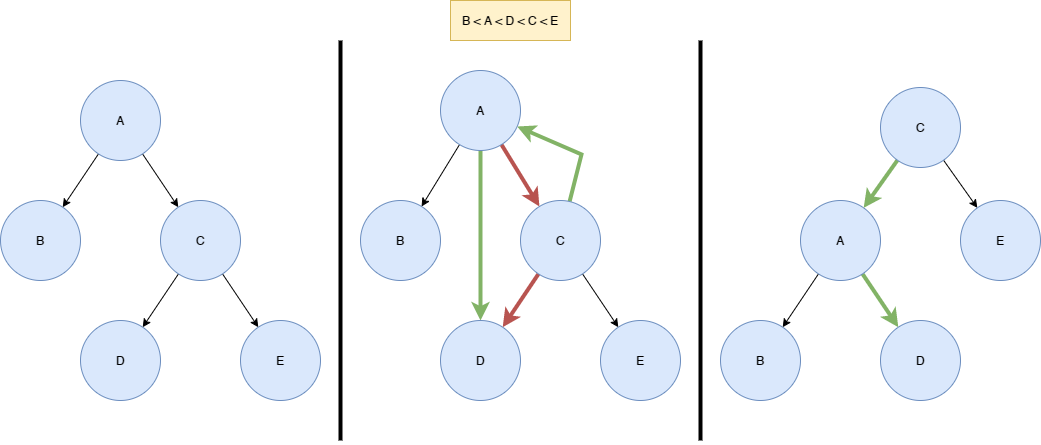

The diagram above was exported from draw.io. Its source (the exported page's mxGraphModel, read from the mxfile embedded in the PNG):
<mxGraphModel dx="1978" dy="1547" grid="1" gridSize="10" guides="1" tooltips="1" connect="1" arrows="1" fold="1" page="1" pageScale="1" pageWidth="1169" pageHeight="827" math="0" shadow="0">
  <root>
    <mxCell id="0" />
    <mxCell id="1" parent="0" />
    <mxCell id="2" style="rounded=0;orthogonalLoop=1;jettySize=auto;html=1;endArrow=classic;endFill=1;" edge="1" source="4" target="8" parent="1">
      <mxGeometry relative="1" as="geometry" />
    </mxCell>
    <mxCell id="3" style="edgeStyle=none;rounded=0;orthogonalLoop=1;jettySize=auto;html=1;endArrow=classic;endFill=1;" edge="1" source="4" target="7" parent="1">
      <mxGeometry relative="1" as="geometry" />
    </mxCell>
    <mxCell id="4" value="A" style="ellipse;whiteSpace=wrap;html=1;aspect=fixed;fillColor=#dae8fc;strokeColor=#6c8ebf;" vertex="1" parent="1">
      <mxGeometry x="140" y="280" width="80" height="80" as="geometry" />
    </mxCell>
    <mxCell id="5" style="edgeStyle=none;rounded=0;orthogonalLoop=1;jettySize=auto;html=1;endArrow=classic;endFill=1;" edge="1" source="7" target="9" parent="1">
      <mxGeometry relative="1" as="geometry" />
    </mxCell>
    <mxCell id="6" style="edgeStyle=none;rounded=0;orthogonalLoop=1;jettySize=auto;html=1;endArrow=classic;endFill=1;" edge="1" source="7" target="10" parent="1">
      <mxGeometry relative="1" as="geometry" />
    </mxCell>
    <mxCell id="7" value="C" style="ellipse;whiteSpace=wrap;html=1;aspect=fixed;fillColor=#dae8fc;strokeColor=#6c8ebf;" vertex="1" parent="1">
      <mxGeometry x="220" y="400" width="80" height="80" as="geometry" />
    </mxCell>
    <mxCell id="8" value="B" style="ellipse;whiteSpace=wrap;html=1;aspect=fixed;fillColor=#dae8fc;strokeColor=#6c8ebf;" vertex="1" parent="1">
      <mxGeometry x="60" y="400" width="80" height="80" as="geometry" />
    </mxCell>
    <mxCell id="9" value="D" style="ellipse;whiteSpace=wrap;html=1;aspect=fixed;fillColor=#dae8fc;strokeColor=#6c8ebf;" vertex="1" parent="1">
      <mxGeometry x="140" y="520" width="80" height="80" as="geometry" />
    </mxCell>
    <mxCell id="10" value="E" style="ellipse;whiteSpace=wrap;html=1;aspect=fixed;fillColor=#dae8fc;strokeColor=#6c8ebf;" vertex="1" parent="1">
      <mxGeometry x="300" y="520" width="80" height="80" as="geometry" />
    </mxCell>
    <mxCell id="11" style="rounded=0;orthogonalLoop=1;jettySize=auto;html=1;endArrow=classic;endFill=1;" edge="1" source="14" target="19" parent="1">
      <mxGeometry relative="1" as="geometry" />
    </mxCell>
    <mxCell id="12" style="edgeStyle=none;rounded=0;orthogonalLoop=1;jettySize=auto;html=1;endArrow=classic;endFill=1;fillColor=#f8cecc;strokeColor=#b85450;strokeWidth=4;" edge="1" source="14" target="18" parent="1">
      <mxGeometry relative="1" as="geometry" />
    </mxCell>
    <mxCell id="13" style="edgeStyle=none;rounded=0;orthogonalLoop=1;jettySize=auto;html=1;endArrow=classic;endFill=1;fillColor=#d5e8d4;strokeColor=#82b366;strokeWidth=4;" edge="1" source="14" target="20" parent="1">
      <mxGeometry relative="1" as="geometry" />
    </mxCell>
    <mxCell id="14" value="A" style="ellipse;whiteSpace=wrap;html=1;aspect=fixed;fillColor=#dae8fc;strokeColor=#6c8ebf;" vertex="1" parent="1">
      <mxGeometry x="500" y="270" width="80" height="80" as="geometry" />
    </mxCell>
    <mxCell id="15" style="edgeStyle=none;rounded=0;orthogonalLoop=1;jettySize=auto;html=1;endArrow=classic;endFill=1;fillColor=#f8cecc;strokeColor=#b85450;strokeWidth=4;" edge="1" source="18" target="20" parent="1">
      <mxGeometry relative="1" as="geometry" />
    </mxCell>
    <mxCell id="16" style="edgeStyle=none;rounded=0;orthogonalLoop=1;jettySize=auto;html=1;endArrow=classic;endFill=1;" edge="1" source="18" target="21" parent="1">
      <mxGeometry relative="1" as="geometry" />
    </mxCell>
    <mxCell id="17" style="edgeStyle=none;rounded=0;orthogonalLoop=1;jettySize=auto;html=1;endArrow=classic;endFill=1;fillColor=#d5e8d4;strokeColor=#82b366;strokeWidth=4;" edge="1" source="18" target="14" parent="1">
      <mxGeometry relative="1" as="geometry">
        <Array as="points">
          <mxPoint x="641" y="354" />
        </Array>
      </mxGeometry>
    </mxCell>
    <mxCell id="18" value="C" style="ellipse;whiteSpace=wrap;html=1;aspect=fixed;fillColor=#dae8fc;strokeColor=#6c8ebf;" vertex="1" parent="1">
      <mxGeometry x="580" y="400" width="80" height="80" as="geometry" />
    </mxCell>
    <mxCell id="19" value="B" style="ellipse;whiteSpace=wrap;html=1;aspect=fixed;fillColor=#dae8fc;strokeColor=#6c8ebf;" vertex="1" parent="1">
      <mxGeometry x="420" y="400" width="80" height="80" as="geometry" />
    </mxCell>
    <mxCell id="20" value="D" style="ellipse;whiteSpace=wrap;html=1;aspect=fixed;fillColor=#dae8fc;strokeColor=#6c8ebf;" vertex="1" parent="1">
      <mxGeometry x="500" y="520" width="80" height="80" as="geometry" />
    </mxCell>
    <mxCell id="21" value="E" style="ellipse;whiteSpace=wrap;html=1;aspect=fixed;fillColor=#dae8fc;strokeColor=#6c8ebf;" vertex="1" parent="1">
      <mxGeometry x="660" y="520" width="80" height="80" as="geometry" />
    </mxCell>
    <mxCell id="22" value="B &amp;lt; A &amp;lt; D &amp;lt; C &amp;lt; E" style="rounded=0;whiteSpace=wrap;html=1;fillColor=#fff2cc;strokeColor=#d6b656;" vertex="1" parent="1">
      <mxGeometry x="510" y="200" width="120" height="40" as="geometry" />
    </mxCell>
    <mxCell id="23" style="rounded=0;orthogonalLoop=1;jettySize=auto;html=1;endArrow=classic;endFill=1;" edge="1" source="25" target="29" parent="1">
      <mxGeometry relative="1" as="geometry" />
    </mxCell>
    <mxCell id="24" style="edgeStyle=none;rounded=0;orthogonalLoop=1;jettySize=auto;html=1;endArrow=classic;endFill=1;fillColor=#d5e8d4;strokeColor=#82b366;strokeWidth=4;" edge="1" source="25" target="30" parent="1">
      <mxGeometry relative="1" as="geometry" />
    </mxCell>
    <mxCell id="25" value="A" style="ellipse;whiteSpace=wrap;html=1;aspect=fixed;fillColor=#dae8fc;strokeColor=#6c8ebf;" vertex="1" parent="1">
      <mxGeometry x="860" y="400" width="80" height="80" as="geometry" />
    </mxCell>
    <mxCell id="26" style="edgeStyle=none;rounded=0;orthogonalLoop=1;jettySize=auto;html=1;endArrow=classic;endFill=1;" edge="1" source="28" target="31" parent="1">
      <mxGeometry relative="1" as="geometry" />
    </mxCell>
    <mxCell id="27" style="edgeStyle=none;rounded=0;orthogonalLoop=1;jettySize=auto;html=1;endArrow=classic;endFill=1;fillColor=#d5e8d4;strokeColor=#82b366;strokeWidth=4;" edge="1" source="28" target="25" parent="1">
      <mxGeometry relative="1" as="geometry">
        <Array as="points" />
      </mxGeometry>
    </mxCell>
    <mxCell id="28" value="C" style="ellipse;whiteSpace=wrap;html=1;aspect=fixed;fillColor=#dae8fc;strokeColor=#6c8ebf;" vertex="1" parent="1">
      <mxGeometry x="940" y="287" width="80" height="80" as="geometry" />
    </mxCell>
    <mxCell id="29" value="B" style="ellipse;whiteSpace=wrap;html=1;aspect=fixed;fillColor=#dae8fc;strokeColor=#6c8ebf;" vertex="1" parent="1">
      <mxGeometry x="780" y="520" width="80" height="80" as="geometry" />
    </mxCell>
    <mxCell id="30" value="D" style="ellipse;whiteSpace=wrap;html=1;aspect=fixed;fillColor=#dae8fc;strokeColor=#6c8ebf;" vertex="1" parent="1">
      <mxGeometry x="940" y="520" width="80" height="80" as="geometry" />
    </mxCell>
    <mxCell id="31" value="E" style="ellipse;whiteSpace=wrap;html=1;aspect=fixed;fillColor=#dae8fc;strokeColor=#6c8ebf;" vertex="1" parent="1">
      <mxGeometry x="1020" y="400" width="80" height="80" as="geometry" />
    </mxCell>
    <mxCell id="32" value="" style="endArrow=none;html=1;rounded=0;strokeWidth=4;" edge="1" parent="1">
      <mxGeometry width="50" height="50" relative="1" as="geometry">
        <mxPoint x="400" y="640" as="sourcePoint" />
        <mxPoint x="400" y="240" as="targetPoint" />
      </mxGeometry>
    </mxCell>
    <mxCell id="33" value="" style="endArrow=none;html=1;rounded=0;strokeWidth=4;" edge="1" parent="1">
      <mxGeometry width="50" height="50" relative="1" as="geometry">
        <mxPoint x="760" y="640" as="sourcePoint" />
        <mxPoint x="760" y="240" as="targetPoint" />
      </mxGeometry>
    </mxCell>
  </root>
</mxGraphModel>